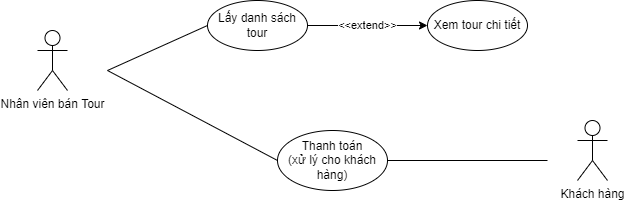

The diagram above was exported from draw.io. Its source (the exported page's mxGraphModel, read from the mxfile embedded in the PNG):
<mxGraphModel dx="868" dy="488" grid="1" gridSize="10" guides="1" tooltips="1" connect="1" arrows="1" fold="1" page="1" pageScale="1" pageWidth="850" pageHeight="1100" math="0" shadow="0">
  <root>
    <mxCell id="0" />
    <mxCell id="1" parent="0" />
    <mxCell id="ioXX3vsJ3k0ZJT0vxIw3-1" value="Nhân viên bán Tour" style="shape=umlActor;verticalLabelPosition=bottom;verticalAlign=top;html=1;outlineConnect=0;" vertex="1" parent="1">
      <mxGeometry x="150" y="160" width="30" height="60" as="geometry" />
    </mxCell>
    <mxCell id="ioXX3vsJ3k0ZJT0vxIw3-4" value="Lấy danh sách tour" style="ellipse;whiteSpace=wrap;html=1;" vertex="1" parent="1">
      <mxGeometry x="320" y="130" width="100" height="50" as="geometry" />
    </mxCell>
    <mxCell id="ioXX3vsJ3k0ZJT0vxIw3-5" value="Xem tour chi tiết" style="ellipse;whiteSpace=wrap;html=1;" vertex="1" parent="1">
      <mxGeometry x="540" y="130" width="100" height="50" as="geometry" />
    </mxCell>
    <mxCell id="ioXX3vsJ3k0ZJT0vxIw3-6" value="" style="endArrow=none;html=1;rounded=0;entryX=0;entryY=0.5;entryDx=0;entryDy=0;" edge="1" parent="1" target="ioXX3vsJ3k0ZJT0vxIw3-4">
      <mxGeometry width="50" height="50" relative="1" as="geometry">
        <mxPoint x="220" y="200" as="sourcePoint" />
        <mxPoint x="450" y="210" as="targetPoint" />
      </mxGeometry>
    </mxCell>
    <mxCell id="ioXX3vsJ3k0ZJT0vxIw3-7" value="" style="endArrow=none;html=1;rounded=0;entryX=0;entryY=0.5;entryDx=0;entryDy=0;" edge="1" parent="1" target="ioXX3vsJ3k0ZJT0vxIw3-9">
      <mxGeometry width="50" height="50" relative="1" as="geometry">
        <mxPoint x="220" y="200" as="sourcePoint" />
        <mxPoint x="390" y="310" as="targetPoint" />
      </mxGeometry>
    </mxCell>
    <mxCell id="ioXX3vsJ3k0ZJT0vxIw3-8" value="&amp;lt;&amp;lt;extend&amp;gt;&amp;gt;" style="endArrow=classic;html=1;rounded=0;exitX=1;exitY=0.5;exitDx=0;exitDy=0;entryX=0;entryY=0.5;entryDx=0;entryDy=0;" edge="1" parent="1" source="ioXX3vsJ3k0ZJT0vxIw3-4" target="ioXX3vsJ3k0ZJT0vxIw3-5">
      <mxGeometry width="50" height="50" relative="1" as="geometry">
        <mxPoint x="400" y="260" as="sourcePoint" />
        <mxPoint x="450" y="240" as="targetPoint" />
      </mxGeometry>
    </mxCell>
    <mxCell id="ioXX3vsJ3k0ZJT0vxIw3-9" value="Thanh toán&lt;br&gt;(xử lý cho khách hàng)" style="ellipse;whiteSpace=wrap;html=1;" vertex="1" parent="1">
      <mxGeometry x="390" y="260" width="110" height="60" as="geometry" />
    </mxCell>
    <mxCell id="ioXX3vsJ3k0ZJT0vxIw3-10" value="Khách hàng" style="shape=umlActor;verticalLabelPosition=bottom;verticalAlign=top;html=1;outlineConnect=0;" vertex="1" parent="1">
      <mxGeometry x="690" y="250" width="30" height="60" as="geometry" />
    </mxCell>
    <mxCell id="ioXX3vsJ3k0ZJT0vxIw3-11" value="" style="endArrow=none;html=1;rounded=0;entryX=1;entryY=0.5;entryDx=0;entryDy=0;" edge="1" parent="1" target="ioXX3vsJ3k0ZJT0vxIw3-9">
      <mxGeometry width="50" height="50" relative="1" as="geometry">
        <mxPoint x="660" y="290" as="sourcePoint" />
        <mxPoint x="450" y="230" as="targetPoint" />
      </mxGeometry>
    </mxCell>
  </root>
</mxGraphModel>